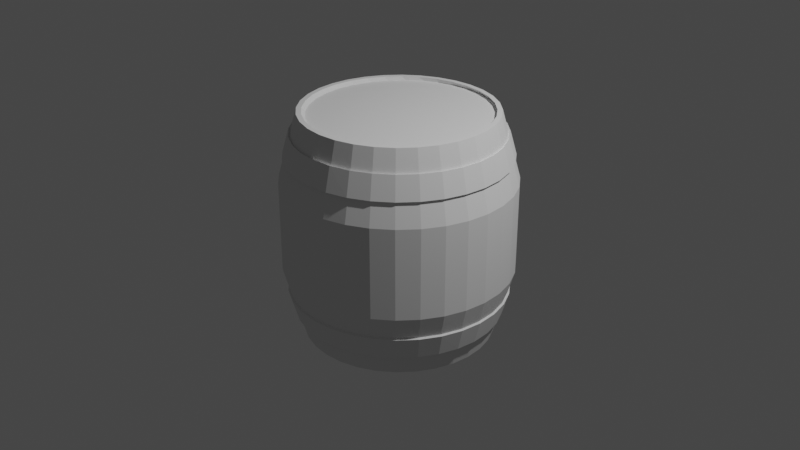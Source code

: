 # Source: Barrel.blend  (saved by Blender 3.0.42; exported with 4.5.12 LTS)
import bpy
from mathutils import Matrix  # noqa: F401  (used for matrix-valued properties, if any)

bpy.ops.wm.read_factory_settings(use_empty=True)
scene = bpy.context.scene
scene.name = 'Scene'

# ---- collections
col_collection = bpy.data.collections.new('Collection'); scene.collection.children.link(col_collection)

# ---- world
world_world = bpy.data.worlds.new('World'); scene.world = world_world
world_world.use_nodes = True; world_world.node_tree.nodes.clear()
_N = world_world.node_tree.nodes; _L = world_world.node_tree.links
n0 = _N.new('ShaderNodeOutputWorld'); n0.name = 'World Output'; n0.location = (300, 300)
n1 = _N.new('ShaderNodeBackground'); n1.name = 'Background'; n1.location = (10, 300)
n1.inputs[0].default_value = (0.05088, 0.05088, 0.05088, 1.0)
_L.new(n1.outputs[0], n0.inputs[0])
n0.is_active_output = True
world_world.color = (0.05088, 0.05088, 0.05088)
world_world.use_sun_shadow = False
world_world.sun_shadow_jitter_overblur = 0.0

# ---- cameras
cam_camera = bpy.data.cameras.new('Camera')
cam_camera.clip_end = 100.0
cam_camera.ortho_scale = 7.314

# ---- lights
light_light = bpy.data.lights.new('Light', 'POINT')
light_light.transmission_factor = 0.0
light_light.energy = 1000.0
light_light.shadow_soft_size = 0.1
light_light.shadow_maximum_resolution = 0.006
light_light.use_absolute_resolution = True

# ---- meshes
me_cylinder = bpy.data.meshes.new('Cylinder')
me_cylinder.from_pydata([(-6.599e-09, 0.9481, -1.187), (-6.599e-09, 0.9481, 1.187), (0.185, 0.9299, -1.187), (0.185, 0.9299, 1.187), (0.3628, 0.876, -1.187), (0.3628, 0.876, 1.187), (0.5268, 0.7884, -1.187), (0.5268, 0.7884, 1.187), (0.6704, 0.6704, -1.187), (0.6704, 0.6704, 1.187), (0.7884, 0.5268, -1.187), (0.7884, 0.5268, 1.187), (0.876, 0.3628, -1.187), (0.876, 0.3628, 1.187), (0.9299, 0.185, -1.187), (0.9299, 0.185, 1.187), (0.9481, -4.216e-08, -1.187), (0.9481, -4.216e-08, 1.187), (0.9299, -0.185, -1.187), (0.9299, -0.185, 1.187), (0.876, -0.3628, -1.187), (0.876, -0.3628, 1.187), (0.7884, -0.5268, -1.187), (0.7884, -0.5268, 1.187), (0.6704, -0.6704, -1.187), (0.6704, -0.6704, 1.187), (0.5268, -0.7884, -1.187), (0.5268, -0.7884, 1.187), (0.3628, -0.876, -1.187), (0.3628, -0.876, 1.187), (0.185, -0.9299, -1.187), (0.185, -0.9299, 1.187), (-8.432e-08, -0.9481, -1.187), (-8.432e-08, -0.9481, 1.187), (-0.185, -0.9299, -1.187), (-0.185, -0.9299, 1.187), (-0.3628, -0.876, -1.187), (-0.3628, -0.876, 1.187), (-0.5268, -0.7884, -1.187), (-0.5268, -0.7884, 1.187), (-0.6704, -0.6704, -1.187), (-0.6704, -0.6704, 1.187), (-0.7884, -0.5268, -1.187), (-0.7884, -0.5268, 1.187), (-0.876, -0.3628, -1.187), (-0.876, -0.3628, 1.187), (-0.9299, -0.185, -1.187), (-0.9299, -0.185, 1.187), (-0.9481, 1.192e-08, -1.187), (-0.9481, 1.192e-08, 1.187), (-0.9299, 0.185, -1.187), (-0.9299, 0.185, 1.187), (-0.876, 0.3628, -1.187), (-0.876, 0.3628, 1.187), (-0.7884, 0.5268, -1.187), (-0.7884, 0.5268, 1.187), (-0.6704, 0.6704, -1.187), (-0.6704, 0.6704, 1.187), (-0.5268, 0.7884, -1.187), (-0.5268, 0.7884, 1.187), (-0.3628, 0.876, -1.187), (-0.3628, 0.876, 1.187), (-0.185, 0.9299, -1.187), (-0.185, 0.9299, 1.187), (-1.369e-08, 1.2, -0.4749), (-1.369e-08, 1.2, 0.4749), (0.2341, 1.177, 0.4749), (0.2341, 1.177, -0.4749), (0.4592, 1.109, 0.4749), (0.4592, 1.109, -0.4749), (0.6667, 0.9978, 0.4749), (0.6667, 0.9978, -0.4749), (0.8485, 0.8485, 0.4749), (0.8485, 0.8485, -0.4749), (0.9978, 0.6667, 0.4749), (0.9978, 0.6667, -0.4749), (1.109, 0.4592, 0.4749), (1.109, 0.4592, -0.4749), (1.177, 0.2341, 0.4749), (1.177, 0.2341, -0.4749), (1.2, -4.91e-08, 0.4749), (1.2, -4.91e-08, -0.4749), (1.177, -0.2341, 0.4749), (1.177, -0.2341, -0.4749), (1.109, -0.4592, 0.4749), (1.109, -0.4592, -0.4749), (0.9978, -0.6667, 0.4749), (0.9978, -0.6667, -0.4749), (0.8485, -0.8485, 0.4749), (0.8485, -0.8485, -0.4749), (0.6667, -0.9978, 0.4749), (0.6667, -0.9978, -0.4749), (0.4592, -1.109, 0.4749), (0.4592, -1.109, -0.4749), (0.2341, -1.177, 0.4749), (0.2341, -1.177, -0.4749), (-1.186e-07, -1.2, 0.4749), (-1.186e-07, -1.2, -0.4749), (-0.2341, -1.177, 0.4749), (-0.2341, -1.177, -0.4749), (-0.4592, -1.109, 0.4749), (-0.4592, -1.109, -0.4749), (-0.6667, -0.9978, 0.4749), (-0.6667, -0.9978, -0.4749), (-0.8485, -0.8485, 0.4749), (-0.8485, -0.8485, -0.4749), (-0.9978, -0.6667, 0.4749), (-0.9978, -0.6667, -0.4749), (-1.109, -0.4592, 0.4749), (-1.109, -0.4592, -0.4749), (-1.177, -0.2341, 0.4749), (-1.177, -0.2341, -0.4749), (-1.2, 1.766e-08, 0.4749), (-1.2, 1.766e-08, -0.4749), (-1.177, 0.2341, 0.4749), (-1.177, 0.2341, -0.4749), (-1.109, 0.4592, 0.4749), (-1.109, 0.4592, -0.4749), (-0.9978, 0.6667, 0.4749), (-0.9978, 0.6667, -0.4749), (-0.8485, 0.8485, 0.4749), (-0.8485, 0.8485, -0.4749), (-0.6667, 0.9978, 0.4749), (-0.6667, 0.9978, -0.4749), (-0.4592, 1.109, 0.4749), (-0.4592, 1.109, -0.4749), (-0.2341, 1.177, 0.4749), (-0.2341, 1.177, -0.4749), (-9.127e-09, 1.133, 0.7124), (-4.563e-09, 1.067, 0.9499), (0.2081, 1.046, 0.9499), (0.2211, 1.112, 0.7124), (0.4082, 0.9855, 0.9499), (0.4337, 1.047, 0.7124), (0.5926, 0.8869, 0.9499), (0.6296, 0.9423, 0.7124), (0.7542, 0.7542, 0.9499), (0.8014, 0.8014, 0.7124), (0.8869, 0.5926, 0.9499), (0.9423, 0.6296, 0.7124), (0.9855, 0.4082, 0.9499), (1.047, 0.4337, 0.7124), (1.046, 0.2081, 0.9499), (1.112, 0.2211, 0.7124), (1.067, -4.551e-08, 0.9499), (1.133, -4.73e-08, 0.7124), (1.046, -0.2081, 0.9499), (1.112, -0.2211, 0.7124), (0.9855, -0.4082, 0.9499), (1.047, -0.4337, 0.7124), (0.8869, -0.5926, 0.9499), (0.9423, -0.6296, 0.7124), (0.7542, -0.7542, 0.9499), (0.8014, -0.8014, 0.7124), (0.5926, -0.8869, 0.9499), (0.6296, -0.9423, 0.7124), (0.4082, -0.9855, 0.9499), (0.4337, -1.047, 0.7124), (0.2081, -1.046, 0.9499), (0.2211, -1.112, 0.7124), (-9.781e-08, -1.067, 0.9499), (-1.082e-07, -1.133, 0.7124), (-0.2081, -1.046, 0.9499), (-0.2211, -1.112, 0.7124), (-0.4082, -0.9855, 0.9499), (-0.4337, -1.047, 0.7124), (-0.5926, -0.8869, 0.9499), (-0.6296, -0.9423, 0.7124), (-0.7542, -0.7542, 0.9499), (-0.8014, -0.8014, 0.7124), (-0.8869, -0.5926, 0.9499), (-0.9423, -0.6296, 0.7124), (-0.9855, -0.4082, 0.9499), (-1.047, -0.4337, 0.7124), (-1.046, -0.2081, 0.9499), (-1.112, -0.2211, 0.7124), (-1.067, 1.384e-08, 0.9499), (-1.133, 1.575e-08, 0.7124), (-1.046, 0.2081, 0.9499), (-1.112, 0.2211, 0.7124), (-0.9855, 0.4082, 0.9499), (-1.047, 0.4337, 0.7124), (-0.8869, 0.5926, 0.9499), (-0.9423, 0.6296, 0.7124), (-0.7542, 0.7542, 0.9499), (-0.8014, 0.8014, 0.7124), (-0.5926, 0.8869, 0.9499), (-0.6296, 0.9423, 0.7124), (-0.4082, 0.9855, 0.9499), (-0.4337, 1.047, 0.7124), (-0.2081, 1.046, 0.9499), (-0.2211, 1.112, 0.7124), (0.2211, 1.112, -0.7124), (0.2081, 1.046, -0.9499), (0.4337, 1.047, -0.7124), (0.4082, 0.9855, -0.9499), (0.6296, 0.9423, -0.7124), (0.5926, 0.8869, -0.9499), (0.8014, 0.8014, -0.7124), (0.7542, 0.7542, -0.9499), (0.9423, 0.6296, -0.7124), (0.8869, 0.5926, -0.9499), (1.047, 0.4337, -0.7124), (0.9855, 0.4082, -0.9499), (1.112, 0.2211, -0.7124), (1.046, 0.2081, -0.9499), (1.133, -4.73e-08, -0.7124), (1.067, -4.551e-08, -0.9499), (1.112, -0.2211, -0.7124), (1.046, -0.2081, -0.9499), (1.047, -0.4337, -0.7124), (0.9855, -0.4082, -0.9499), (0.9423, -0.6296, -0.7124), (0.8869, -0.5926, -0.9499), (0.8014, -0.8014, -0.7124), (0.7542, -0.7542, -0.9499), (0.6296, -0.9423, -0.7124), (0.5926, -0.8869, -0.9499), (0.4337, -1.047, -0.7124), (0.4082, -0.9855, -0.9499), (0.2211, -1.112, -0.7124), (0.2081, -1.046, -0.9499), (-1.082e-07, -1.133, -0.7124), (-9.781e-08, -1.067, -0.9499), (-0.2211, -1.112, -0.7124), (-0.2081, -1.046, -0.9499), (-0.4337, -1.047, -0.7124), (-0.4082, -0.9855, -0.9499), (-0.6296, -0.9423, -0.7124), (-0.5926, -0.8869, -0.9499), (-0.8014, -0.8014, -0.7124), (-0.7542, -0.7542, -0.9499), (-0.9423, -0.6296, -0.7124), (-0.8869, -0.5926, -0.9499), (-1.047, -0.4337, -0.7124), (-0.9855, -0.4082, -0.9499), (-1.112, -0.2211, -0.7124), (-1.046, -0.2081, -0.9499), (-1.133, 1.575e-08, -0.7124), (-1.067, 1.384e-08, -0.9499), (-1.112, 0.2211, -0.7124), (-1.046, 0.2081, -0.9499), (-1.047, 0.4337, -0.7124), (-0.9855, 0.4082, -0.9499), (-0.9423, 0.6296, -0.7124), (-0.8869, 0.5926, -0.9499), (-0.8014, 0.8014, -0.7124), (-0.7542, 0.7542, -0.9499), (-0.6296, 0.9423, -0.7124), (-0.5926, 0.8869, -0.9499), (-0.4337, 1.047, -0.7124), (-0.4082, 0.9855, -0.9499), (-0.2211, 1.112, -0.7124), (-0.2081, 1.046, -0.9499), (-4.563e-09, 1.067, -0.9499), (-9.127e-09, 1.133, -0.7124), (-9.807e-09, 1.152, 0.7244), (-5.166e-09, 1.085, 0.9659), (0.2116, 1.064, 0.9659), (0.2248, 1.13, 0.7244), (0.4151, 1.002, 0.9659), (0.441, 1.065, 0.7244), (0.6026, 0.9018, 0.9659), (0.6403, 0.9582, 0.7244), (0.767, 0.767, 0.9659), (0.8149, 0.8149, 0.7244), (0.9018, 0.6026, 0.9659), (0.9582, 0.6403, 0.7244), (1.002, 0.4151, 0.9659), (1.065, 0.441, 0.7244), (1.064, 0.2116, 0.9659), (1.13, 0.2248, 0.7244), (1.085, -4.638e-08, 0.9659), (1.152, -4.821e-08, 0.7244), (1.064, -0.2116, 0.9659), (1.13, -0.2248, 0.7244), (1.002, -0.4151, 0.9659), (1.065, -0.441, 0.7244), (0.9018, -0.6026, 0.9659), (0.9582, -0.6403, 0.7244), (0.767, -0.767, 0.9659), (0.8149, -0.8149, 0.7244), (0.6026, -0.9018, 0.9659), (0.6403, -0.9582, 0.7244), (0.4151, -1.002, 0.9659), (0.441, -1.065, 0.7244), (0.2116, -1.064, 0.9659), (0.2248, -1.13, 0.7244), (-9.999e-08, -1.085, 0.9659), (-1.106e-07, -1.152, 0.7244), (-0.2116, -1.064, 0.9659), (-0.2248, -1.13, 0.7244), (-0.4151, -1.002, 0.9659), (-0.441, -1.065, 0.7244), (-0.6026, -0.9018, 0.9659), (-0.6403, -0.9582, 0.7244), (-0.767, -0.767, 0.9659), (-0.8149, -0.8149, 0.7244), (-0.9018, -0.6026, 0.9659), (-0.9582, -0.6403, 0.7244), (-1.002, -0.4151, 0.9659), (-1.065, -0.441, 0.7244), (-1.064, -0.2116, 0.9659), (-1.13, -0.2248, 0.7244), (-1.085, 1.396e-08, 0.9659), (-1.152, 1.591e-08, 0.7244), (-1.064, 0.2116, 0.9659), (-1.13, 0.2248, 0.7244), (-1.002, 0.4151, 0.9659), (-1.065, 0.441, 0.7244), (-0.9018, 0.6026, 0.9659), (-0.9582, 0.6403, 0.7244), (-0.767, 0.767, 0.9659), (-0.8149, 0.8149, 0.7244), (-0.6026, 0.9018, 0.9659), (-0.6403, 0.9582, 0.7244), (-0.4151, 1.002, 0.9659), (-0.441, 1.065, 0.7244), (-0.2116, 1.064, 0.9659), (-0.2248, 1.13, 0.7244), (0.2248, 1.13, -0.7244), (0.2116, 1.064, -0.9659), (0.441, 1.065, -0.7244), (0.4151, 1.002, -0.9659), (0.6403, 0.9582, -0.7244), (0.6026, 0.9018, -0.9659), (0.8149, 0.8149, -0.7244), (0.767, 0.767, -0.9659), (0.9582, 0.6403, -0.7244), (0.9018, 0.6026, -0.9659), (1.065, 0.441, -0.7244), (1.002, 0.4151, -0.9659), (1.13, 0.2248, -0.7244), (1.064, 0.2116, -0.9659), (1.152, -4.821e-08, -0.7244), (1.085, -4.638e-08, -0.9659), (1.13, -0.2248, -0.7244), (1.064, -0.2116, -0.9659), (1.065, -0.441, -0.7244), (1.002, -0.4151, -0.9659), (0.9582, -0.6403, -0.7244), (0.9018, -0.6026, -0.9659), (0.8149, -0.8149, -0.7244), (0.767, -0.767, -0.9659), (0.6403, -0.9582, -0.7244), (0.6026, -0.9018, -0.9659), (0.441, -1.065, -0.7244), (0.4151, -1.002, -0.9659), (0.2248, -1.13, -0.7244), (0.2116, -1.064, -0.9659), (-1.106e-07, -1.152, -0.7244), (-9.999e-08, -1.085, -0.9659), (-0.2248, -1.13, -0.7244), (-0.2116, -1.064, -0.9659), (-0.441, -1.065, -0.7244), (-0.4151, -1.002, -0.9659), (-0.6403, -0.9582, -0.7244), (-0.6026, -0.9018, -0.9659), (-0.8149, -0.8149, -0.7244), (-0.767, -0.767, -0.9659), (-0.9582, -0.6403, -0.7244), (-0.9018, -0.6026, -0.9659), (-1.065, -0.441, -0.7244), (-1.002, -0.4151, -0.9659), (-1.13, -0.2248, -0.7244), (-1.064, -0.2116, -0.9659), (-1.152, 1.591e-08, -0.7244), (-1.085, 1.396e-08, -0.9659), (-1.13, 0.2248, -0.7244), (-1.064, 0.2116, -0.9659), (-1.065, 0.441, -0.7244), (-1.002, 0.4151, -0.9659), (-0.9582, 0.6403, -0.7244), (-0.9018, 0.6026, -0.9659), (-0.8149, 0.8149, -0.7244), (-0.767, 0.767, -0.9659), (-0.6403, 0.9582, -0.7244), (-0.6026, 0.9018, -0.9659), (-0.441, 1.065, -0.7244), (-0.4151, 1.002, -0.9659), (-0.2248, 1.13, -0.7244), (-0.2116, 1.064, -0.9659), (-5.166e-09, 1.085, -0.9659), (-9.807e-09, 1.152, -0.7244), (0.0, 1.0, -1.187), (0.1951, 0.9808, -1.187), (0.1951, 0.9808, 1.187), (0.0, 1.0, 1.187), (0.3827, 0.9239, -1.187), (0.3827, 0.9239, 1.187), (0.5556, 0.8315, -1.187), (0.5556, 0.8315, 1.187), (0.7071, 0.7071, -1.187), (0.7071, 0.7071, 1.187), (0.8315, 0.5556, -1.187), (0.8315, 0.5556, 1.187), (0.9239, 0.3827, -1.187), (0.9239, 0.3827, 1.187), (0.9808, 0.1951, -1.187), (0.9808, 0.1951, 1.187), (1.0, -4.371e-08, -1.187), (1.0, -4.371e-08, 1.187), (0.9808, -0.1951, -1.187), (0.9808, -0.1951, 1.187), (0.9239, -0.3827, -1.187), (0.9239, -0.3827, 1.187), (0.8315, -0.5556, -1.187), (0.8315, -0.5556, 1.187), (0.7071, -0.7071, -1.187), (0.7071, -0.7071, 1.187), (0.5556, -0.8315, -1.187), (0.5556, -0.8315, 1.187), (0.3827, -0.9239, -1.187), (0.3827, -0.9239, 1.187), (0.1951, -0.9808, -1.187), (0.1951, -0.9808, 1.187), (-8.742e-08, -1.0, -1.187), (-8.742e-08, -1.0, 1.187), (-0.1951, -0.9808, -1.187), (-0.1951, -0.9808, 1.187), (-0.3827, -0.9239, -1.187), (-0.3827, -0.9239, 1.187), (-0.5556, -0.8315, -1.187), (-0.5556, -0.8315, 1.187), (-0.7071, -0.7071, -1.187), (-0.7071, -0.7071, 1.187), (-0.8315, -0.5556, -1.187), (-0.8315, -0.5556, 1.187), (-0.9239, -0.3827, -1.187), (-0.9239, -0.3827, 1.187), (-0.9808, -0.1951, -1.187), (-0.9808, -0.1951, 1.187), (-1.0, 1.192e-08, -1.187), (-1.0, 1.192e-08, 1.187), (-0.9808, 0.1951, -1.187), (-0.9808, 0.1951, 1.187), (-0.9239, 0.3827, -1.187), (-0.9239, 0.3827, 1.187), (-0.8315, 0.5556, -1.187), (-0.8315, 0.5556, 1.187), (-0.7071, 0.7071, -1.187), (-0.7071, 0.7071, 1.187), (-0.5556, 0.8315, -1.187), (-0.5556, 0.8315, 1.187), (-0.3827, 0.9239, -1.187), (-0.3827, 0.9239, 1.187), (-0.1951, 0.9808, -1.187), (-0.1951, 0.9808, 1.187), (0.2138, 0.9541, 1.147), (0.02883, 0.9723, 1.147), (0.3917, 0.9001, 1.147), (0.5556, 0.8125, 1.147), (0.6993, 0.6946, 1.147), (0.8172, 0.5509, 1.147), (0.9048, 0.387, 1.147), (0.9588, 0.2091, 1.147), (0.977, 0.02413, 1.147), (0.9588, -0.1608, 1.147), (0.9048, -0.3387, 1.147), (0.8172, -0.5026, 1.147), (0.6993, -0.6463, 1.147), (0.5556, -0.7642, 1.147), (0.3917, -0.8519, 1.147), (0.2138, -0.9058, 1.147), (0.02883, -0.924, 1.147), (-0.1561, -0.9058, 1.147), (-0.334, -0.8519, 1.147), (-0.4979, -0.7642, 1.147), (-0.6416, -0.6463, 1.147), (-0.7595, -0.5026, 1.147), (-0.8471, -0.3387, 1.147), (-0.9011, -0.1608, 1.147), (-0.9193, 0.02413, 1.147), (-0.9011, 0.2091, 1.147), (-0.8471, 0.387, 1.147), (-0.7595, 0.5509, 1.147), (-0.6416, 0.6946, 1.147), (-0.4979, 0.8125, 1.147), (-0.334, 0.9001, 1.147), (-0.1561, 0.9541, 1.147), (-4.423e-09, 0.9481, -1.155), (0.185, 0.9299, -1.155), (0.3628, 0.876, -1.155), (0.5268, 0.7884, -1.155), (0.6704, 0.6704, -1.155), (0.7884, 0.5268, -1.155), (0.876, 0.3628, -1.155), (0.9299, 0.185, -1.155), (0.9481, -4.216e-08, -1.155), (0.9299, -0.185, -1.155), (0.876, -0.3628, -1.155), (0.7884, -0.5268, -1.155), (0.6704, -0.6704, -1.155), (0.5268, -0.7884, -1.155), (0.3628, -0.876, -1.155), (0.185, -0.9299, -1.155), (-8.214e-08, -0.9481, -1.155), (-0.185, -0.9299, -1.155), (-0.3628, -0.876, -1.155), (-0.5268, -0.7884, -1.155), (-0.6704, -0.6704, -1.155), (-0.7884, -0.5268, -1.155), (-0.876, -0.3628, -1.155), (-0.9299, -0.185, -1.155), (-0.9481, 1.192e-08, -1.155), (-0.9299, 0.185, -1.155), (-0.876, 0.3628, -1.155), (-0.7884, 0.5268, -1.155), (-0.6704, 0.6704, -1.155), (-0.5268, 0.7884, -1.155), (-0.3628, 0.876, -1.155), (-0.185, 0.9299, -1.155)], [], [(129, 387, 386, 130), (130, 386, 389, 132), (132, 389, 391, 134), (134, 391, 393, 136), (136, 393, 395, 138), (138, 395, 397, 140), (140, 397, 399, 142), (142, 399, 401, 144), (144, 401, 403, 146), (146, 403, 405, 148), (148, 405, 407, 150), (150, 407, 409, 152), (152, 409, 411, 154), (154, 411, 413, 156), (156, 413, 415, 158), (158, 415, 417, 160), (160, 417, 419, 162), (162, 419, 421, 164), (164, 421, 423, 166), (166, 423, 425, 168), (168, 425, 427, 170), (170, 427, 429, 172), (172, 429, 431, 174), (174, 431, 433, 176), (176, 433, 435, 178), (178, 435, 437, 180), (180, 437, 439, 182), (182, 439, 441, 184), (184, 441, 443, 186), (186, 443, 445, 188), (35, 33, 464, 465), (188, 445, 447, 190), (190, 447, 387, 129), (46, 48, 504, 503), (252, 127, 64, 255), (127, 126, 65, 64), (250, 125, 127, 252), (125, 124, 126, 127), (248, 123, 125, 250), (123, 122, 124, 125), (246, 121, 123, 248), (121, 120, 122, 123), (244, 119, 121, 246), (119, 118, 120, 121), (242, 117, 119, 244), (117, 116, 118, 119), (240, 115, 117, 242), (115, 114, 116, 117), (238, 113, 115, 240), (113, 112, 114, 115), (236, 111, 113, 238), (111, 110, 112, 113), (234, 109, 111, 236), (109, 108, 110, 111), (232, 107, 109, 234), (107, 106, 108, 109), (230, 105, 107, 232), (105, 104, 106, 107), (228, 103, 105, 230), (103, 102, 104, 105), (226, 101, 103, 228), (101, 100, 102, 103), (224, 99, 101, 226), (99, 98, 100, 101), (222, 97, 99, 224), (97, 96, 98, 99), (220, 95, 97, 222), (95, 94, 96, 97), (218, 93, 95, 220), (93, 92, 94, 95), (216, 91, 93, 218), (91, 90, 92, 93), (214, 89, 91, 216), (89, 88, 90, 91), (212, 87, 89, 214), (87, 86, 88, 89), (210, 85, 87, 212), (85, 84, 86, 87), (208, 83, 85, 210), (83, 82, 84, 85), (206, 81, 83, 208), (81, 80, 82, 83), (204, 79, 81, 206), (79, 78, 80, 81), (202, 77, 79, 204), (77, 76, 78, 79), (200, 75, 77, 202), (75, 74, 76, 77), (198, 73, 75, 200), (73, 72, 74, 75), (196, 71, 73, 198), (71, 70, 72, 73), (194, 69, 71, 196), (69, 68, 70, 71), (192, 67, 69, 194), (67, 66, 68, 69), (255, 64, 67, 192), (64, 65, 66, 67), (126, 191, 128, 65), (226, 228, 356, 354), (124, 189, 191, 126), (131, 128, 256, 259), (122, 187, 189, 124), (183, 181, 309, 311), (120, 185, 187, 122), (229, 227, 355, 357), (118, 183, 185, 120), (130, 132, 260, 258), (116, 181, 183, 118), (182, 184, 312, 310), (114, 179, 181, 116), (224, 226, 354, 352), (112, 177, 179, 114), (133, 131, 259, 261), (110, 175, 177, 112), (185, 183, 311, 313), (108, 173, 175, 110), (227, 225, 353, 355), (106, 171, 173, 108), (132, 134, 262, 260), (104, 169, 171, 106), (184, 186, 314, 312), (102, 167, 169, 104), (222, 224, 352, 350), (100, 165, 167, 102), (135, 133, 261, 263), (98, 163, 165, 100), (187, 185, 313, 315), (96, 161, 163, 98), (225, 223, 351, 353), (94, 159, 161, 96), (134, 136, 264, 262), (92, 157, 159, 94), (186, 188, 316, 314), (90, 155, 157, 92), (220, 222, 350, 348), (88, 153, 155, 90), (137, 135, 263, 265), (86, 151, 153, 88), (189, 187, 315, 317), (84, 149, 151, 86), (223, 221, 349, 351), (82, 147, 149, 84), (136, 138, 266, 264), (80, 145, 147, 82), (188, 190, 318, 316), (78, 143, 145, 80), (218, 220, 348, 346), (76, 141, 143, 78), (139, 137, 265, 267), (74, 139, 141, 76), (191, 189, 317, 319), (72, 137, 139, 74), (221, 219, 347, 349), (70, 135, 137, 72), (138, 140, 268, 266), (68, 133, 135, 70), (190, 129, 257, 318), (66, 131, 133, 68), (216, 218, 346, 344), (65, 128, 131, 66), (141, 139, 267, 269), (384, 254, 193, 385), (128, 191, 319, 256), (385, 193, 195, 388), (219, 217, 345, 347), (388, 195, 197, 390), (140, 142, 270, 268), (390, 197, 199, 392), (214, 216, 344, 342), (392, 199, 201, 394), (143, 141, 269, 271), (394, 201, 203, 396), (217, 215, 343, 345), (396, 203, 205, 398), (142, 144, 272, 270), (398, 205, 207, 400), (212, 214, 342, 340), (400, 207, 209, 402), (145, 143, 271, 273), (402, 209, 211, 404), (215, 213, 341, 343), (404, 211, 213, 406), (144, 146, 274, 272), (406, 213, 215, 408), (210, 212, 340, 338), (408, 215, 217, 410), (147, 145, 273, 275), (410, 217, 219, 412), (213, 211, 339, 341), (412, 219, 221, 414), (146, 148, 276, 274), (414, 221, 223, 416), (208, 210, 338, 336), (416, 223, 225, 418), (149, 147, 275, 277), (418, 225, 227, 420), (211, 209, 337, 339), (420, 227, 229, 422), (148, 150, 278, 276), (422, 229, 231, 424), (206, 208, 336, 334), (424, 231, 233, 426), (151, 149, 277, 279), (426, 233, 235, 428), (209, 207, 335, 337), (428, 235, 237, 430), (150, 152, 280, 278), (430, 237, 239, 432), (204, 206, 334, 332), (432, 239, 241, 434), (153, 151, 279, 281), (434, 241, 243, 436), (207, 205, 333, 335), (436, 243, 245, 438), (152, 154, 282, 280), (438, 245, 247, 440), (202, 204, 332, 330), (440, 247, 249, 442), (155, 153, 281, 283), (442, 249, 251, 444), (205, 203, 331, 333), (444, 251, 253, 446), (154, 156, 284, 282), (446, 253, 254, 384), (252, 255, 383, 380), (319, 318, 257, 256), (317, 316, 318, 319), (315, 314, 316, 317), (313, 312, 314, 315), (311, 310, 312, 313), (309, 308, 310, 311), (307, 306, 308, 309), (305, 304, 306, 307), (303, 302, 304, 305), (301, 300, 302, 303), (299, 298, 300, 301), (297, 296, 298, 299), (295, 294, 296, 297), (293, 292, 294, 295), (291, 290, 292, 293), (289, 288, 290, 291), (287, 286, 288, 289), (285, 284, 286, 287), (283, 282, 284, 285), (281, 280, 282, 283), (279, 278, 280, 281), (277, 276, 278, 279), (275, 274, 276, 277), (273, 272, 274, 275), (271, 270, 272, 273), (269, 268, 270, 271), (267, 266, 268, 269), (265, 264, 266, 267), (263, 262, 264, 265), (261, 260, 262, 263), (259, 258, 260, 261), (256, 257, 258, 259), (382, 383, 320, 321), (321, 320, 322, 323), (323, 322, 324, 325), (325, 324, 326, 327), (327, 326, 328, 329), (329, 328, 330, 331), (331, 330, 332, 333), (333, 332, 334, 335), (335, 334, 336, 337), (337, 336, 338, 339), (339, 338, 340, 341), (341, 340, 342, 343), (343, 342, 344, 345), (345, 344, 346, 347), (347, 346, 348, 349), (349, 348, 350, 351), (351, 350, 352, 353), (353, 352, 354, 355), (355, 354, 356, 357), (357, 356, 358, 359), (359, 358, 360, 361), (361, 360, 362, 363), (363, 362, 364, 365), (365, 364, 366, 367), (367, 366, 368, 369), (369, 368, 370, 371), (371, 370, 372, 373), (373, 372, 374, 375), (375, 374, 376, 377), (377, 376, 378, 379), (379, 378, 380, 381), (381, 380, 383, 382), (180, 182, 310, 308), (129, 130, 258, 257), (231, 229, 357, 359), (181, 179, 307, 309), (228, 230, 358, 356), (178, 180, 308, 306), (233, 231, 359, 361), (179, 177, 305, 307), (230, 232, 360, 358), (176, 178, 306, 304), (235, 233, 361, 363), (177, 175, 303, 305), (232, 234, 362, 360), (174, 176, 304, 302), (237, 235, 363, 365), (175, 173, 301, 303), (234, 236, 364, 362), (172, 174, 302, 300), (239, 237, 365, 367), (173, 171, 299, 301), (236, 238, 366, 364), (170, 172, 300, 298), (241, 239, 367, 369), (171, 169, 297, 299), (238, 240, 368, 366), (168, 170, 298, 296), (243, 241, 369, 371), (169, 167, 295, 297), (240, 242, 370, 368), (166, 168, 296, 294), (193, 254, 382, 321), (245, 243, 371, 373), (167, 165, 293, 295), (255, 192, 320, 383), (242, 244, 372, 370), (164, 166, 294, 292), (195, 193, 321, 323), (247, 245, 373, 375), (165, 163, 291, 293), (192, 194, 322, 320), (244, 246, 374, 372), (162, 164, 292, 290), (197, 195, 323, 325), (249, 247, 375, 377), (163, 161, 289, 291), (194, 196, 324, 322), (246, 248, 376, 374), (160, 162, 290, 288), (199, 197, 325, 327), (251, 249, 377, 379), (161, 159, 287, 289), (196, 198, 326, 324), (248, 250, 378, 376), (158, 160, 288, 286), (201, 199, 327, 329), (253, 251, 379, 381), (159, 157, 285, 287), (198, 200, 328, 326), (250, 252, 380, 378), (156, 158, 286, 284), (203, 201, 329, 331), (254, 253, 381, 382), (157, 155, 283, 285), (200, 202, 330, 328), (2, 0, 384, 385), (1, 3, 386, 387), (4, 2, 385, 388), (3, 5, 389, 386), (6, 4, 388, 390), (5, 7, 391, 389), (8, 6, 390, 392), (7, 9, 393, 391), (10, 8, 392, 394), (9, 11, 395, 393), (12, 10, 394, 396), (11, 13, 397, 395), (14, 12, 396, 398), (13, 15, 399, 397), (16, 14, 398, 400), (15, 17, 401, 399), (18, 16, 400, 402), (17, 19, 403, 401), (20, 18, 402, 404), (19, 21, 405, 403), (22, 20, 404, 406), (21, 23, 407, 405), (24, 22, 406, 408), (23, 25, 409, 407), (26, 24, 408, 410), (25, 27, 411, 409), (28, 26, 410, 412), (27, 29, 413, 411), (30, 28, 412, 414), (29, 31, 415, 413), (32, 30, 414, 416), (31, 33, 417, 415), (34, 32, 416, 418), (33, 35, 419, 417), (36, 34, 418, 420), (35, 37, 421, 419), (38, 36, 420, 422), (37, 39, 423, 421), (40, 38, 422, 424), (39, 41, 425, 423), (42, 40, 424, 426), (41, 43, 427, 425), (44, 42, 426, 428), (43, 45, 429, 427), (46, 44, 428, 430), (45, 47, 431, 429), (48, 46, 430, 432), (47, 49, 433, 431), (50, 48, 432, 434), (49, 51, 435, 433), (52, 50, 434, 436), (51, 53, 437, 435), (54, 52, 436, 438), (53, 55, 439, 437), (56, 54, 438, 440), (55, 57, 441, 439), (58, 56, 440, 442), (57, 59, 443, 441), (60, 58, 442, 444), (59, 61, 445, 443), (62, 60, 444, 446), (61, 63, 447, 445), (0, 62, 446, 384), (63, 1, 387, 447), (448, 449, 479, 478, 477, 476, 475, 474, 473, 472, 471, 470, 469, 468, 467, 466, 465, 464, 463, 462, 461, 460, 459, 458, 457, 456, 455, 454, 453, 452, 451, 450), (49, 47, 471, 472), (9, 7, 451, 452), (63, 61, 478, 479), (23, 21, 458, 459), (37, 35, 465, 466), (51, 49, 472, 473), (11, 9, 452, 453), (1, 63, 479, 449), (25, 23, 459, 460), (39, 37, 466, 467), (53, 51, 473, 474), (13, 11, 453, 454), (27, 25, 460, 461), (41, 39, 467, 468), (55, 53, 474, 475), (15, 13, 454, 455), (29, 27, 461, 462), (43, 41, 468, 469), (3, 1, 449, 448), (57, 55, 475, 476), (17, 15, 455, 456), (31, 29, 462, 463), (45, 43, 469, 470), (5, 3, 448, 450), (59, 57, 476, 477), (19, 17, 456, 457), (33, 31, 463, 464), (47, 45, 470, 471), (7, 5, 450, 451), (61, 59, 477, 478), (21, 19, 457, 458), (480, 481, 482, 483, 484, 485, 486, 487, 488, 489, 490, 491, 492, 493, 494, 495, 496, 497, 498, 499, 500, 501, 502, 503, 504, 505, 506, 507, 508, 509, 510, 511), (6, 8, 484, 483), (60, 62, 511, 510), (20, 22, 491, 490), (34, 36, 498, 497), (48, 50, 505, 504), (8, 10, 485, 484), (62, 0, 480, 511), (22, 24, 492, 491), (36, 38, 499, 498), (50, 52, 506, 505), (10, 12, 486, 485), (24, 26, 493, 492), (38, 40, 500, 499), (52, 54, 507, 506), (12, 14, 487, 486), (26, 28, 494, 493), (40, 42, 501, 500), (0, 2, 481, 480), (54, 56, 508, 507), (14, 16, 488, 487), (28, 30, 495, 494), (42, 44, 502, 501), (2, 4, 482, 481), (56, 58, 509, 508), (16, 18, 489, 488), (30, 32, 496, 495), (44, 46, 503, 502), (4, 6, 483, 482), (58, 60, 510, 509), (18, 20, 490, 489), (32, 34, 497, 496)])
_uv = me_cylinder.uv_layers.new(name='UVMap')
_uv.uv.foreach_set('vector', [1.0, 0.9444, 1.0, 1.0, 0.9688, 1.0, 0.9688, 0.9444, 0.9688, 0.9444, 0.9688, 1.0, 0.9375, 1.0, 0.9375, 0.9444, 0.9375, 0.9444, 0.9375, 1.0, 0.9062, 1.0, 0.9062, 0.9444, 0.9062, 0.9444, 0.9062, 1.0, 0.875, 1.0, 0.875, 0.9444, 0.875, 0.9444, 0.875, 1.0, 0.8438, 1.0, 0.8437, 0.9444, 0.8437, 0.9444, 0.8438, 1.0, 0.8125, 1.0, 0.8125, 0.9444, 0.8125, 0.9444, 0.8125, 1.0, 0.7812, 1.0, 0.7812, 0.9444, 0.7812, 0.9444, 0.7812, 1.0, 0.75, 1.0, 0.75, 0.9444, 0.75, 0.9444, 0.75, 1.0, 0.7188, 1.0, 0.7188, 0.9444, 0.7188, 0.9444, 0.7188, 1.0, 0.6875, 1.0, 0.6875, 0.9444, 0.6875, 0.9444, 0.6875, 1.0, 0.6562, 1.0, 0.6562, 0.9444, 0.6562, 0.9444, 0.6562, 1.0, 0.625, 1.0, 0.625, 0.9444, 0.625, 0.9444, 0.625, 1.0, 0.5938, 1.0, 0.5938, 0.9444, 0.5938, 0.9444, 0.5938, 1.0, 0.5625, 1.0, 0.5625, 0.9444, 0.5625, 0.9444, 0.5625, 1.0, 0.5312, 1.0, 0.5312, 0.9444, 0.5312, 0.9444, 0.5312, 1.0, 0.5, 1.0, 0.5, 0.9444, 0.5, 0.9444, 0.5, 1.0, 0.4688, 1.0, 0.4687, 0.9444, 0.4687, 0.9444, 0.4688, 1.0, 0.4375, 1.0, 0.4375, 0.9444, 0.4375, 0.9444, 0.4375, 1.0, 0.4062, 1.0, 0.4062, 0.9444, 0.4062, 0.9444, 0.4062, 1.0, 0.375, 1.0, 0.375, 0.9444, 0.375, 0.9444, 0.375, 1.0, 0.3438, 1.0, 0.3438, 0.9444, 0.3438, 0.9444, 0.3438, 1.0, 0.3125, 1.0, 0.3125, 0.9444, 0.3125, 0.9444, 0.3125, 1.0, 0.2812, 1.0, 0.2812, 0.9444, 0.2812, 0.9444, 0.2812, 1.0, 0.25, 1.0, 0.25, 0.9444, 0.25, 0.9444, 0.25, 1.0, 0.2188, 1.0, 0.2188, 0.9444, 0.2188, 0.9444, 0.2188, 1.0, 0.1875, 1.0, 0.1875, 0.9444, 0.1875, 0.9444, 0.1875, 1.0, 0.1562, 1.0, 0.1562, 0.9444, 0.1562, 0.9444, 0.1562, 1.0, 0.125, 1.0, 0.125, 0.9444, 0.125, 0.9444, 0.125, 1.0, 0.09375, 1.0, 0.09375, 0.9444, 0.09375, 0.9444, 0.09375, 1.0, 0.0625, 1.0, 0.0625, 0.9444, 0.2056, 0.02682, 0.25, 0.02244, 0.25, 0.02244, 0.2056, 0.02682, 0.0625, 0.9444, 0.0625, 1.0, 0.03125, 1.0, 0.03125, 0.9444, 0.03125, 0.9444, 0.03125, 1.0, 0.0, 1.0, 0.0, 0.9444, 0.5268, 0.2056, 0.5224, 0.25, 0.5224, 0.25, 0.5268, 0.2056, 0.03125, 0.6111, 0.03125, 0.6667, 0.0, 0.6667, 0.0, 0.6111, 0.03125, 0.6667, 0.03125, 0.8333, 0.0, 0.8333, 0.0, 0.6667, 0.0625, 0.6111, 0.0625, 0.6667, 0.03125, 0.6667, 0.03125, 0.6111, 0.0625, 0.6667, 0.0625, 0.8333, 0.03125, 0.8333, 0.03125, 0.6667, 0.09375, 0.6111, 0.09375, 0.6667, 0.0625, 0.6667, 0.0625, 0.6111, 0.09375, 0.6667, 0.09375, 0.8333, 0.0625, 0.8333, 0.0625, 0.6667, 0.125, 0.6111, 0.125, 0.6667, 0.09375, 0.6667, 0.09375, 0.6111, 0.125, 0.6667, 0.125, 0.8333, 0.09375, 0.8333, 0.09375, 0.6667, 0.1562, 0.6111, 0.1562, 0.6667, 0.125, 0.6667, 0.125, 0.6111, 0.1562, 0.6667, 0.1562, 0.8333, 0.125, 0.8333, 0.125, 0.6667, 0.1875, 0.6111, 0.1875, 0.6667, 0.1562, 0.6667, 0.1562, 0.6111, 0.1875, 0.6667, 0.1875, 0.8333, 0.1562, 0.8333, 0.1562, 0.6667, 0.2188, 0.6111, 0.2188, 0.6667, 0.1875, 0.6667, 0.1875, 0.6111, 0.2188, 0.6667, 0.2188, 0.8333, 0.1875, 0.8333, 0.1875, 0.6667, 0.25, 0.6111, 0.25, 0.6667, 0.2188, 0.6667, 0.2188, 0.6111, 0.25, 0.6667, 0.25, 0.8333, 0.2188, 0.8333, 0.2188, 0.6667, 0.2812, 0.6111, 0.2812, 0.6667, 0.25, 0.6667, 0.25, 0.6111, 0.2812, 0.6667, 0.2812, 0.8333, 0.25, 0.8333, 0.25, 0.6667, 0.3125, 0.6111, 0.3125, 0.6667, 0.2812, 0.6667, 0.2812, 0.6111, 0.3125, 0.6667, 0.3125, 0.8333, 0.2812, 0.8333, 0.2812, 0.6667, 0.3438, 0.6111, 0.3438, 0.6667, 0.3125, 0.6667, 0.3125, 0.6111, 0.3438, 0.6667, 0.3438, 0.8333, 0.3125, 0.8333, 0.3125, 0.6667, 0.375, 0.6111, 0.375, 0.6667, 0.3438, 0.6667, 0.3438, 0.6111, 0.375, 0.6667, 0.375, 0.8333, 0.3438, 0.8333, 0.3438, 0.6667, 0.4062, 0.6111, 0.4062, 0.6667, 0.375, 0.6667, 0.375, 0.6111, 0.4062, 0.6667, 0.4062, 0.8333, 0.375, 0.8333, 0.375, 0.6667, 0.4375, 0.6111, 0.4375, 0.6667, 0.4062, 0.6667, 0.4062, 0.6111, 0.4375, 0.6667, 0.4375, 0.8333, 0.4062, 0.8333, 0.4062, 0.6667, 0.4687, 0.6111, 0.4688, 0.6667, 0.4375, 0.6667, 0.4375, 0.6111, 0.4688, 0.6667, 0.4687, 0.8333, 0.4375, 0.8333, 0.4375, 0.6667, 0.5, 0.6111, 0.5, 0.6667, 0.4688, 0.6667, 0.4687, 0.6111, 0.5, 0.6667, 0.5, 0.8333, 0.4687, 0.8333, 0.4688, 0.6667, 0.5312, 0.6111, 0.5312, 0.6667, 0.5, 0.6667, 0.5, 0.6111, 0.5312, 0.6667, 0.5312, 0.8333, 0.5, 0.8333, 0.5, 0.6667, 0.5625, 0.6111, 0.5625, 0.6667, 0.5312, 0.6667, 0.5312, 0.6111, 0.5625, 0.6667, 0.5625, 0.8333, 0.5312, 0.8333, 0.5312, 0.6667, 0.5938, 0.6111, 0.5938, 0.6667, 0.5625, 0.6667, 0.5625, 0.6111, 0.5938, 0.6667, 0.5938, 0.8333, 0.5625, 0.8333, 0.5625, 0.6667, 0.625, 0.6111, 0.625, 0.6667, 0.5938, 0.6667, 0.5938, 0.6111, 0.625, 0.6667, 0.625, 0.8333, 0.5938, 0.8333, 0.5938, 0.6667, 0.6562, 0.6111, 0.6562, 0.6667, 0.625, 0.6667, 0.625, 0.6111, 0.6562, 0.6667, 0.6562, 0.8333, 0.625, 0.8333, 0.625, 0.6667, 0.6875, 0.6111, 0.6875, 0.6667, 0.6562, 0.6667, 0.6562, 0.6111, 0.6875, 0.6667, 0.6875, 0.8333, 0.6562, 0.8333, 0.6562, 0.6667, 0.7188, 0.6111, 0.7188, 0.6667, 0.6875, 0.6667, 0.6875, 0.6111, 0.7188, 0.6667, 0.7188, 0.8333, 0.6875, 0.8333, 0.6875, 0.6667, 0.75, 0.6111, 0.75, 0.6667, 0.7188, 0.6667, 0.7188, 0.6111, 0.75, 0.6667, 0.75, 0.8333, 0.7188, 0.8333, 0.7188, 0.6667, 0.7812, 0.6111, 0.7812, 0.6667, 0.75, 0.6667, 0.75, 0.6111, 0.7812, 0.6667, 0.7812, 0.8333, 0.75, 0.8333, 0.75, 0.6667, 0.8125, 0.6111, 0.8125, 0.6667, 0.7812, 0.6667, 0.7812, 0.6111, 0.8125, 0.6667, 0.8125, 0.8333, 0.7812, 0.8333, 0.7812, 0.6667, 0.8437, 0.6111, 0.8438, 0.6667, 0.8125, 0.6667, 0.8125, 0.6111, 0.8438, 0.6667, 0.8437, 0.8333, 0.8125, 0.8333, 0.8125, 0.6667, 0.875, 0.6111, 0.875, 0.6667, 0.8438, 0.6667, 0.8437, 0.6111, 0.875, 0.6667, 0.875, 0.8333, 0.8437, 0.8333, 0.8438, 0.6667, 0.9062, 0.6111, 0.9062, 0.6667, 0.875, 0.6667, 0.875, 0.6111, 0.9062, 0.6667, 0.9062, 0.8333, 0.875, 0.8333, 0.875, 0.6667, 0.9375, 0.6111, 0.9375, 0.6667, 0.9062, 0.6667, 0.9062, 0.6111, 0.9375, 0.6667, 0.9375, 0.8333, 0.9062, 0.8333, 0.9062, 0.6667, 0.9688, 0.6111, 0.9688, 0.6667, 0.9375, 0.6667, 0.9375, 0.6111, 0.9688, 0.6667, 0.9688, 0.8333, 0.9375, 0.8333, 0.9375, 0.6667, 1.0, 0.6111, 1.0, 0.6667, 0.9688, 0.6667, 0.9688, 0.6111, 1.0, 0.6667, 1.0, 0.8333, 0.9688, 0.8333, 0.9688, 0.6667, 0.03125, 0.8333, 0.03125, 0.8889, 0.0, 0.8889, 0.0, 0.8333, 0.4375, 0.6111, 0.4062, 0.6111, 0.4062, 0.6111, 0.4375, 0.6111, 0.0625, 0.8333, 0.0625, 0.8889, 0.03125, 0.8889, 0.03125, 0.8333, 0.9688, 0.8889, 1.0, 0.8889, 1.0, 0.8889, 0.9688, 0.8889, 0.09375, 0.8333, 0.09375, 0.8889, 0.0625, 0.8889, 0.0625, 0.8333, 0.1562, 0.8889, 0.1875, 0.8889, 0.1875, 0.8889, 0.1562, 0.8889, 0.125, 0.8333, 0.125, 0.8889, 0.09375, 0.8889, 0.09375, 0.8333, 0.4062, 0.5556, 0.4375, 0.5556, 0.4375, 0.5556, 0.4062, 0.5556, 0.1562, 0.8333, 0.1562, 0.8889, 0.125, 0.8889, 0.125, 0.8333, 0.9688, 0.9444, 0.9375, 0.9444, 0.9375, 0.9444, 0.9688, 0.9444, 0.1875, 0.8333, 0.1875, 0.8889, 0.1562, 0.8889, 0.1562, 0.8333, 0.1562, 0.9444, 0.125, 0.9444, 0.125, 0.9444, 0.1562, 0.9444, 0.2188, 0.8333, 0.2188, 0.8889, 0.1875, 0.8889, 0.1875, 0.8333, 0.4687, 0.6111, 0.4375, 0.6111, 0.4375, 0.6111, 0.4687, 0.6111, 0.25, 0.8333, 0.25, 0.8889, 0.2188, 0.8889, 0.2188, 0.8333, 0.9375, 0.8889, 0.9688, 0.8889, 0.9688, 0.8889, 0.9375, 0.8889, 0.2812, 0.8333, 0.2812, 0.8889, 0.25, 0.8889, 0.25, 0.8333, 0.125, 0.8889, 0.1562, 0.8889, 0.1562, 0.8889, 0.125, 0.8889, 0.3125, 0.8333, 0.3125, 0.8889, 0.2812, 0.8889, 0.2812, 0.8333, 0.4375, 0.5556, 0.4688, 0.5556, 0.4688, 0.5556, 0.4375, 0.5556, 0.3438, 0.8333, 0.3438, 0.8889, 0.3125, 0.8889, 0.3125, 0.8333, 0.9375, 0.9444, 0.9062, 0.9444, 0.9062, 0.9444, 0.9375, 0.9444, 0.375, 0.8333, 0.375, 0.8889, 0.3438, 0.8889, 0.3438, 0.8333, 0.125, 0.9444, 0.09375, 0.9444, 0.09375, 0.9444, 0.125, 0.9444, 0.4062, 0.8333, 0.4062, 0.8889, 0.375, 0.8889, 0.375, 0.8333, 0.5, 0.6111, 0.4687, 0.6111, 0.4687, 0.6111, 0.5, 0.6111, 0.4375, 0.8333, 0.4375, 0.8889, 0.4062, 0.8889, 0.4062, 0.8333, 0.9062, 0.8889, 0.9375, 0.8889, 0.9375, 0.8889, 0.9062, 0.8889, 0.4687, 0.8333, 0.4687, 0.8889, 0.4375, 0.8889, 0.4375, 0.8333, 0.09375, 0.8889, 0.125, 0.8889, 0.125, 0.8889, 0.09375, 0.8889, 0.5, 0.8333, 0.5, 0.8889, 0.4687, 0.8889, 0.4687, 0.8333, 0.4688, 0.5556, 0.5, 0.5556, 0.5, 0.5556, 0.4688, 0.5556, 0.5312, 0.8333, 0.5312, 0.8889, 0.5, 0.8889, 0.5, 0.8333, 0.9062, 0.9444, 0.875, 0.9444, 0.875, 0.9444, 0.9062, 0.9444, 0.5625, 0.8333, 0.5625, 0.8889, 0.5312, 0.8889, 0.5312, 0.8333, 0.09375, 0.9444, 0.0625, 0.9444, 0.0625, 0.9444, 0.09375, 0.9444, 0.5938, 0.8333, 0.5938, 0.8889, 0.5625, 0.8889, 0.5625, 0.8333, 0.5312, 0.6111, 0.5, 0.6111, 0.5, 0.6111, 0.5312, 0.6111, 0.625, 0.8333, 0.625, 0.8889, 0.5938, 0.8889, 0.5938, 0.8333, 0.875, 0.8889, 0.9062, 0.8889, 0.9062, 0.8889, 0.875, 0.8889, 0.6562, 0.8333, 0.6562, 0.8889, 0.625, 0.8889, 0.625, 0.8333, 0.0625, 0.8889, 0.09375, 0.8889, 0.09375, 0.8889, 0.0625, 0.8889, 0.6875, 0.8333, 0.6875, 0.8889, 0.6562, 0.8889, 0.6562, 0.8333, 0.5, 0.5556, 0.5312, 0.5556, 0.5312, 0.5556, 0.5, 0.5556, 0.7188, 0.8333, 0.7188, 0.8889, 0.6875, 0.8889, 0.6875, 0.8333, 0.875, 0.9444, 0.8437, 0.9444, 0.8437, 0.9444, 0.875, 0.9444, 0.75, 0.8333, 0.75, 0.8889, 0.7188, 0.8889, 0.7188, 0.8333, 0.0625, 0.9444, 0.03125, 0.9444, 0.03125, 0.9444, 0.0625, 0.9444, 0.7812, 0.8333, 0.7812, 0.8889, 0.75, 0.8889, 0.75, 0.8333, 0.5625, 0.6111, 0.5312, 0.6111, 0.5312, 0.6111, 0.5625, 0.6111, 0.8125, 0.8333, 0.8125, 0.8889, 0.7812, 0.8889, 0.7812, 0.8333, 0.8437, 0.8889, 0.875, 0.8889, 0.875, 0.8889, 0.8437, 0.8889, 0.8437, 0.8333, 0.8437, 0.8889, 0.8125, 0.8889, 0.8125, 0.8333, 0.03125, 0.8889, 0.0625, 0.8889, 0.0625, 0.8889, 0.03125, 0.8889, 0.875, 0.8333, 0.875, 0.8889, 0.8437, 0.8889, 0.8437, 0.8333, 0.5312, 0.5556, 0.5625, 0.5556, 0.5625, 0.5556, 0.5312, 0.5556, 0.9062, 0.8333, 0.9062, 0.8889, 0.875, 0.8889, 0.875, 0.8333, 0.8437, 0.9444, 0.8125, 0.9444, 0.8125, 0.9444, 0.8437, 0.9444, 0.9375, 0.8333, 0.9375, 0.8889, 0.9062, 0.8889, 0.9062, 0.8333, 0.03125, 0.9444, 0.0, 0.9444, 0.0, 0.9444, 0.03125, 0.9444, 0.9688, 0.8333, 0.9688, 0.8889, 0.9375, 0.8889, 0.9375, 0.8333, 0.5938, 0.6111, 0.5625, 0.6111, 0.5625, 0.6111, 0.5938, 0.6111, 1.0, 0.8333, 1.0, 0.8889, 0.9688, 0.8889, 0.9688, 0.8333, 0.8125, 0.8889, 0.8437, 0.8889, 0.8437, 0.8889, 0.8125, 0.8889, 1.0, 0.5, 1.0, 0.5556, 0.9688, 0.5556, 0.9688, 0.5, 0.0, 0.8889, 0.03125, 0.8889, 0.03125, 0.8889, 0.0, 0.8889, 0.9688, 0.5, 0.9688, 0.5556, 0.9375, 0.5556, 0.9375, 0.5, 0.5625, 0.5556, 0.5938, 0.5556, 0.5938, 0.5556, 0.5625, 0.5556, 0.9375, 0.5, 0.9375, 0.5556, 0.9062, 0.5556, 0.9062, 0.5, 0.8125, 0.9444, 0.7812, 0.9444, 0.7812, 0.9444, 0.8125, 0.9444, 0.9062, 0.5, 0.9062, 0.5556, 0.875, 0.5556, 0.875, 0.5, 0.625, 0.6111, 0.5938, 0.6111, 0.5938, 0.6111, 0.625, 0.6111, 0.875, 0.5, 0.875, 0.5556, 0.8438, 0.5556, 0.8438, 0.5, 0.7812, 0.8889, 0.8125, 0.8889, 0.8125, 0.8889, 0.7812, 0.8889, 0.8438, 0.5, 0.8438, 0.5556, 0.8125, 0.5556, 0.8125, 0.5, 0.5938, 0.5556, 0.625, 0.5556, 0.625, 0.5556, 0.5938, 0.5556, 0.8125, 0.5, 0.8125, 0.5556, 0.7812, 0.5556, 0.7812, 0.5, 0.7812, 0.9444, 0.75, 0.9444, 0.75, 0.9444, 0.7812, 0.9444, 0.7812, 0.5, 0.7812, 0.5556, 0.75, 0.5556, 0.75, 0.5, 0.6562, 0.6111, 0.625, 0.6111, 0.625, 0.6111, 0.6562, 0.6111, 0.75, 0.5, 0.75, 0.5556, 0.7188, 0.5556, 0.7188, 0.5, 0.75, 0.8889, 0.7812, 0.8889, 0.7812, 0.8889, 0.75, 0.8889, 0.7188, 0.5, 0.7188, 0.5556, 0.6875, 0.5556, 0.6875, 0.5, 0.625, 0.5556, 0.6562, 0.5556, 0.6562, 0.5556, 0.625, 0.5556, 0.6875, 0.5, 0.6875, 0.5556, 0.6562, 0.5556, 0.6562, 0.5, 0.75, 0.9444, 0.7188, 0.9444, 0.7188, 0.9444, 0.75, 0.9444, 0.6562, 0.5, 0.6562, 0.5556, 0.625, 0.5556, 0.625, 0.5, 0.6875, 0.6111, 0.6562, 0.6111, 0.6562, 0.6111, 0.6875, 0.6111, 0.625, 0.5, 0.625, 0.5556, 0.5938, 0.5556, 0.5938, 0.5, 0.7188, 0.8889, 0.75, 0.8889, 0.75, 0.8889, 0.7188, 0.8889, 0.5938, 0.5, 0.5938, 0.5556, 0.5625, 0.5556, 0.5625, 0.5, 0.6562, 0.5556, 0.6875, 0.5556, 0.6875, 0.5556, 0.6562, 0.5556, 0.5625, 0.5, 0.5625, 0.5556, 0.5312, 0.5556, 0.5312, 0.5, 0.7188, 0.9444, 0.6875, 0.9444, 0.6875, 0.9444, 0.7188, 0.9444, 0.5312, 0.5, 0.5312, 0.5556, 0.5, 0.5556, 0.5, 0.5, 0.7188, 0.6111, 0.6875, 0.6111, 0.6875, 0.6111, 0.7188, 0.6111, 0.5, 0.5, 0.5, 0.5556, 0.4688, 0.5556, 0.4688, 0.5, 0.6875, 0.8889, 0.7188, 0.8889, 0.7188, 0.8889, 0.6875, 0.8889, 0.4688, 0.5, 0.4688, 0.5556, 0.4375, 0.5556, 0.4375, 0.5, 0.6875, 0.5556, 0.7188, 0.5556, 0.7188, 0.5556, 0.6875, 0.5556, 0.4375, 0.5, 0.4375, 0.5556, 0.4062, 0.5556, 0.4062, 0.5, 0.6875, 0.9444, 0.6562, 0.9444, 0.6562, 0.9444, 0.6875, 0.9444, 0.4062, 0.5, 0.4062, 0.5556, 0.375, 0.5556, 0.375, 0.5, 0.75, 0.6111, 0.7188, 0.6111, 0.7188, 0.6111, 0.75, 0.6111, 0.375, 0.5, 0.375, 0.5556, 0.3438, 0.5556, 0.3438, 0.5, 0.6562, 0.8889, 0.6875, 0.8889, 0.6875, 0.8889, 0.6562, 0.8889, 0.3438, 0.5, 0.3438, 0.5556, 0.3125, 0.5556, 0.3125, 0.5, 0.7188, 0.5556, 0.75, 0.5556, 0.75, 0.5556, 0.7188, 0.5556, 0.3125, 0.5, 0.3125, 0.5556, 0.2812, 0.5556, 0.2812, 0.5, 0.6562, 0.9444, 0.625, 0.9444, 0.625, 0.9444, 0.6562, 0.9444, 0.2812, 0.5, 0.2812, 0.5556, 0.25, 0.5556, 0.25, 0.5, 0.7812, 0.6111, 0.75, 0.6111, 0.75, 0.6111, 0.7812, 0.6111, 0.25, 0.5, 0.25, 0.5556, 0.2188, 0.5556, 0.2188, 0.5, 0.625, 0.8889, 0.6562, 0.8889, 0.6562, 0.8889, 0.625, 0.8889, 0.2188, 0.5, 0.2188, 0.5556, 0.1875, 0.5556, 0.1875, 0.5, 0.75, 0.5556, 0.7812, 0.5556, 0.7812, 0.5556, 0.75, 0.5556, 0.1875, 0.5, 0.1875, 0.5556, 0.1562, 0.5556, 0.1562, 0.5, 0.625, 0.9444, 0.5938, 0.9444, 0.5938, 0.9444, 0.625, 0.9444, 0.1562, 0.5, 0.1562, 0.5556, 0.125, 0.5556, 0.125, 0.5, 0.8125, 0.6111, 0.7812, 0.6111, 0.7812, 0.6111, 0.8125, 0.6111, 0.125, 0.5, 0.125, 0.5556, 0.09375, 0.5556, 0.09375, 0.5, 0.5938, 0.8889, 0.625, 0.8889, 0.625, 0.8889, 0.5938, 0.8889, 0.09375, 0.5, 0.09375, 0.5556, 0.0625, 0.5556, 0.0625, 0.5, 0.7812, 0.5556, 0.8125, 0.5556, 0.8125, 0.5556, 0.7812, 0.5556, 0.0625, 0.5, 0.0625, 0.5556, 0.03125, 0.5556, 0.03125, 0.5, 0.5938, 0.9444, 0.5625, 0.9444, 0.5625, 0.9444, 0.5938, 0.9444, 0.03125, 0.5, 0.03125, 0.5556, 0.0, 0.5556, 0.0, 0.5, 0.03125, 0.6111, 0.0, 0.6111, 0.0, 0.6111, 0.03125, 0.6111, 0.03125, 0.8889, 0.03125, 0.9444, 0.0, 0.9444, 0.0, 0.8889, 0.0625, 0.8889, 0.0625, 0.9444, 0.03125, 0.9444, 0.03125, 0.8889, 0.09375, 0.8889, 0.09375, 0.9444, 0.0625, 0.9444, 0.0625, 0.8889, 0.125, 0.8889, 0.125, 0.9444, 0.09375, 0.9444, 0.09375, 0.8889, 0.1562, 0.8889, 0.1562, 0.9444, 0.125, 0.9444, 0.125, 0.8889, 0.1875, 0.8889, 0.1875, 0.9444, 0.1562, 0.9444, 0.1562, 0.8889, 0.2188, 0.8889, 0.2188, 0.9444, 0.1875, 0.9444, 0.1875, 0.8889, 0.25, 0.8889, 0.25, 0.9444, 0.2188, 0.9444, 0.2188, 0.8889, 0.2812, 0.8889, 0.2812, 0.9444, 0.25, 0.9444, 0.25, 0.8889, 0.3125, 0.8889, 0.3125, 0.9444, 0.2812, 0.9444, 0.2812, 0.8889, 0.3438, 0.8889, 0.3438, 0.9444, 0.3125, 0.9444, 0.3125, 0.8889, 0.375, 0.8889, 0.375, 0.9444, 0.3438, 0.9444, 0.3438, 0.8889, 0.4062, 0.8889, 0.4062, 0.9444, 0.375, 0.9444, 0.375, 0.8889, 0.4375, 0.8889, 0.4375, 0.9444, 0.4062, 0.9444, 0.4062, 0.8889, 0.4687, 0.8889, 0.4687, 0.9444, 0.4375, 0.9444, 0.4375, 0.8889, 0.5, 0.8889, 0.5, 0.9444, 0.4687, 0.9444, 0.4687, 0.8889, 0.5312, 0.8889, 0.5312, 0.9444, 0.5, 0.9444, 0.5, 0.8889, 0.5625, 0.8889, 0.5625, 0.9444, 0.5312, 0.9444, 0.5312, 0.8889, 0.5938, 0.8889, 0.5938, 0.9444, 0.5625, 0.9444, 0.5625, 0.8889, 0.625, 0.8889, 0.625, 0.9444, 0.5938, 0.9444, 0.5938, 0.8889, 0.6562, 0.8889, 0.6562, 0.9444, 0.625, 0.9444, 0.625, 0.8889, 0.6875, 0.8889, 0.6875, 0.9444, 0.6562, 0.9444, 0.6562, 0.8889, 0.7188, 0.8889, 0.7188, 0.9444, 0.6875, 0.9444, 0.6875, 0.8889, 0.75, 0.8889, 0.75, 0.9444, 0.7188, 0.9444, 0.7188, 0.8889, 0.7812, 0.8889, 0.7812, 0.9444, 0.75, 0.9444, 0.75, 0.8889, 0.8125, 0.8889, 0.8125, 0.9444, 0.7812, 0.9444, 0.7812, 0.8889, 0.8437, 0.8889, 0.8437, 0.9444, 0.8125, 0.9444, 0.8125, 0.8889, 0.875, 0.8889, 0.875, 0.9444, 0.8437, 0.9444, 0.8437, 0.8889, 0.9062, 0.8889, 0.9062, 0.9444, 0.875, 0.9444, 0.875, 0.8889, 0.9375, 0.8889, 0.9375, 0.9444, 0.9062, 0.9444, 0.9062, 0.8889, 0.9688, 0.8889, 0.9688, 0.9444, 0.9375, 0.9444, 0.9375, 0.8889, 1.0, 0.8889, 1.0, 0.9444, 0.9688, 0.9444, 0.9688, 0.8889, 1.0, 0.5556, 1.0, 0.6111, 0.9688, 0.6111, 0.9688, 0.5556, 0.9688, 0.5556, 0.9688, 0.6111, 0.9375, 0.6111, 0.9375, 0.5556, 0.9375, 0.5556, 0.9375, 0.6111, 0.9062, 0.6111, 0.9062, 0.5556, 0.9062, 0.5556, 0.9062, 0.6111, 0.875, 0.6111, 0.875, 0.5556, 0.875, 0.5556, 0.875, 0.6111, 0.8437, 0.6111, 0.8438, 0.5556, 0.8438, 0.5556, 0.8437, 0.6111, 0.8125, 0.6111, 0.8125, 0.5556, 0.8125, 0.5556, 0.8125, 0.6111, 0.7812, 0.6111, 0.7812, 0.5556, 0.7812, 0.5556, 0.7812, 0.6111, 0.75, 0.6111, 0.75, 0.5556, 0.75, 0.5556, 0.75, 0.6111, 0.7188, 0.6111, 0.7188, 0.5556, 0.7188, 0.5556, 0.7188, 0.6111, 0.6875, 0.6111, 0.6875, 0.5556, 0.6875, 0.5556, 0.6875, 0.6111, 0.6562, 0.6111, 0.6562, 0.5556, 0.6562, 0.5556, 0.6562, 0.6111, 0.625, 0.6111, 0.625, 0.5556, 0.625, 0.5556, 0.625, 0.6111, 0.5938, 0.6111, 0.5938, 0.5556, 0.5938, 0.5556, 0.5938, 0.6111, 0.5625, 0.6111, 0.5625, 0.5556, 0.5625, 0.5556, 0.5625, 0.6111, 0.5312, 0.6111, 0.5312, 0.5556, 0.5312, 0.5556, 0.5312, 0.6111, 0.5, 0.6111, 0.5, 0.5556, 0.5, 0.5556, 0.5, 0.6111, 0.4687, 0.6111, 0.4688, 0.5556, 0.4688, 0.5556, 0.4687, 0.6111, 0.4375, 0.6111, 0.4375, 0.5556, 0.4375, 0.5556, 0.4375, 0.6111, 0.4062, 0.6111, 0.4062, 0.5556, 0.4062, 0.5556, 0.4062, 0.6111, 0.375, 0.6111, 0.375, 0.5556, 0.375, 0.5556, 0.375, 0.6111, 0.3438, 0.6111, 0.3438, 0.5556, 0.3438, 0.5556, 0.3438, 0.6111, 0.3125, 0.6111, 0.3125, 0.5556, 0.3125, 0.5556, 0.3125, 0.6111, 0.2812, 0.6111, 0.2812, 0.5556, 0.2812, 0.5556, 0.2812, 0.6111, 0.25, 0.6111, 0.25, 0.5556, 0.25, 0.5556, 0.25, 0.6111, 0.2188, 0.6111, 0.2188, 0.5556, 0.2188, 0.5556, 0.2188, 0.6111, 0.1875, 0.6111, 0.1875, 0.5556, 0.1875, 0.5556, 0.1875, 0.6111, 0.1562, 0.6111, 0.1562, 0.5556, 0.1562, 0.5556, 0.1562, 0.6111, 0.125, 0.6111, 0.125, 0.5556, 0.125, 0.5556, 0.125, 0.6111, 0.09375, 0.6111, 0.09375, 0.5556, 0.09375, 0.5556, 0.09375, 0.6111, 0.0625, 0.6111, 0.0625, 0.5556, 0.0625, 0.5556, 0.0625, 0.6111, 0.03125, 0.6111, 0.03125, 0.5556, 0.03125, 0.5556, 0.03125, 0.6111, 0.0, 0.6111, 0.0, 0.5556, 0.1875, 0.9444, 0.1562, 0.9444, 0.1562, 0.9444, 0.1875, 0.9444, 1.0, 0.9444, 0.9688, 0.9444, 0.9688, 0.9444, 1.0, 0.9444, 0.375, 0.5556, 0.4062, 0.5556, 0.4062, 0.5556, 0.375, 0.5556, 0.1875, 0.8889, 0.2188, 0.8889, 0.2188, 0.8889, 0.1875, 0.8889, 0.4062, 0.6111, 0.375, 0.6111, 0.375, 0.6111, 0.4062, 0.6111, 0.2188, 0.9444, 0.1875, 0.9444, 0.1875, 0.9444, 0.2188, 0.9444, 0.3438, 0.5556, 0.375, 0.5556, 0.375, 0.5556, 0.3438, 0.5556, 0.2188, 0.8889, 0.25, 0.8889, 0.25, 0.8889, 0.2188, 0.8889, 0.375, 0.6111, 0.3438, 0.6111, 0.3438, 0.6111, 0.375, 0.6111, 0.25, 0.9444, 0.2188, 0.9444, 0.2188, 0.9444, 0.25, 0.9444, 0.3125, 0.5556, 0.3438, 0.5556, 0.3438, 0.5556, 0.3125, 0.5556, 0.25, 0.8889, 0.2812, 0.8889, 0.2812, 0.8889, 0.25, 0.8889, 0.3438, 0.6111, 0.3125, 0.6111, 0.3125, 0.6111, 0.3438, 0.6111, 0.2812, 0.9444, 0.25, 0.9444, 0.25, 0.9444, 0.2812, 0.9444, 0.2812, 0.5556, 0.3125, 0.5556, 0.3125, 0.5556, 0.2812, 0.5556, 0.2812, 0.8889, 0.3125, 0.8889, 0.3125, 0.8889, 0.2812, 0.8889, 0.3125, 0.6111, 0.2812, 0.6111, 0.2812, 0.6111, 0.3125, 0.6111, 0.3125, 0.9444, 0.2812, 0.9444, 0.2812, 0.9444, 0.3125, 0.9444, 0.25, 0.5556, 0.2812, 0.5556, 0.2812, 0.5556, 0.25, 0.5556, 0.3125, 0.8889, 0.3438, 0.8889, 0.3438, 0.8889, 0.3125, 0.8889, 0.2812, 0.6111, 0.25, 0.6111, 0.25, 0.6111, 0.2812, 0.6111, 0.3438, 0.9444, 0.3125, 0.9444, 0.3125, 0.9444, 0.3438, 0.9444, 0.2188, 0.5556, 0.25, 0.5556, 0.25, 0.5556, 0.2188, 0.5556, 0.3438, 0.8889, 0.375, 0.8889, 0.375, 0.8889, 0.3438, 0.8889, 0.25, 0.6111, 0.2188, 0.6111, 0.2188, 0.6111, 0.25, 0.6111, 0.375, 0.9444, 0.3438, 0.9444, 0.3438, 0.9444, 0.375, 0.9444, 0.1875, 0.5556, 0.2188, 0.5556, 0.2188, 0.5556, 0.1875, 0.5556, 0.375, 0.8889, 0.4062, 0.8889, 0.4062, 0.8889, 0.375, 0.8889, 0.2188, 0.6111, 0.1875, 0.6111, 0.1875, 0.6111, 0.2188, 0.6111, 0.4062, 0.9444, 0.375, 0.9444, 0.375, 0.9444, 0.4062, 0.9444, 0.9688, 0.5556, 1.0, 0.5556, 1.0, 0.5556, 0.9688, 0.5556, 0.1562, 0.5556, 0.1875, 0.5556, 0.1875, 0.5556, 0.1562, 0.5556, 0.4062, 0.8889, 0.4375, 0.8889, 0.4375, 0.8889, 0.4062, 0.8889, 1.0, 0.6111, 0.9688, 0.6111, 0.9688, 0.6111, 1.0, 0.6111, 0.1875, 0.6111, 0.1562, 0.6111, 0.1562, 0.6111, 0.1875, 0.6111, 0.4375, 0.9444, 0.4062, 0.9444, 0.4062, 0.9444, 0.4375, 0.9444, 0.9375, 0.5556, 0.9688, 0.5556, 0.9688, 0.5556, 0.9375, 0.5556, 0.125, 0.5556, 0.1562, 0.5556, 0.1562, 0.5556, 0.125, 0.5556, 0.4375, 0.8889, 0.4687, 0.8889, 0.4687, 0.8889, 0.4375, 0.8889, 0.9688, 0.6111, 0.9375, 0.6111, 0.9375, 0.6111, 0.9688, 0.6111, 0.1562, 0.6111, 0.125, 0.6111, 0.125, 0.6111, 0.1562, 0.6111, 0.4687, 0.9444, 0.4375, 0.9444, 0.4375, 0.9444, 0.4687, 0.9444, 0.9062, 0.5556, 0.9375, 0.5556, 0.9375, 0.5556, 0.9062, 0.5556, 0.09375, 0.5556, 0.125, 0.5556, 0.125, 0.5556, 0.09375, 0.5556, 0.4687, 0.8889, 0.5, 0.8889, 0.5, 0.8889, 0.4687, 0.8889, 0.9375, 0.6111, 0.9062, 0.6111, 0.9062, 0.6111, 0.9375, 0.6111, 0.125, 0.6111, 0.09375, 0.6111, 0.09375, 0.6111, 0.125, 0.6111, 0.5, 0.9444, 0.4687, 0.9444, 0.4687, 0.9444, 0.5, 0.9444, 0.875, 0.5556, 0.9062, 0.5556, 0.9062, 0.5556, 0.875, 0.5556, 0.0625, 0.5556, 0.09375, 0.5556, 0.09375, 0.5556, 0.0625, 0.5556, 0.5, 0.8889, 0.5312, 0.8889, 0.5312, 0.8889, 0.5, 0.8889, 0.9062, 0.6111, 0.875, 0.6111, 0.875, 0.6111, 0.9062, 0.6111, 0.09375, 0.6111, 0.0625, 0.6111, 0.0625, 0.6111, 0.09375, 0.6111, 0.5312, 0.9444, 0.5, 0.9444, 0.5, 0.9444, 0.5312, 0.9444, 0.8438, 0.5556, 0.875, 0.5556, 0.875, 0.5556, 0.8438, 0.5556, 0.03125, 0.5556, 0.0625, 0.5556, 0.0625, 0.5556, 0.03125, 0.5556, 0.5312, 0.8889, 0.5625, 0.8889, 0.5625, 0.8889, 0.5312, 0.8889, 0.875, 0.6111, 0.8437, 0.6111, 0.8437, 0.6111, 0.875, 0.6111, 0.0625, 0.6111, 0.03125, 0.6111, 0.03125, 0.6111, 0.0625, 0.6111, 0.5625, 0.9444, 0.5312, 0.9444, 0.5312, 0.9444, 0.5625, 0.9444, 0.8125, 0.5556, 0.8438, 0.5556, 0.8438, 0.5556, 0.8125, 0.5556, 0.0, 0.5556, 0.03125, 0.5556, 0.03125, 0.5556, 0.0, 0.5556, 0.5625, 0.8889, 0.5938, 0.8889, 0.5938, 0.8889, 0.5625, 0.8889, 0.8437, 0.6111, 0.8125, 0.6111, 0.8125, 0.6111, 0.8437, 0.6111, 0.7944, 0.4732, 0.75, 0.4776, 0.75, 0.49, 0.7968, 0.4854, 0.25, 0.4776, 0.2944, 0.4732, 0.2968, 0.4854, 0.25, 0.49, 0.8371, 0.4602, 0.7944, 0.4732, 0.7968, 0.4854, 0.8418, 0.4717, 0.2944, 0.4732, 0.3371, 0.4602, 0.3418, 0.4717, 0.2968, 0.4854, 0.8764, 0.4392, 0.8371, 0.4602, 0.8418, 0.4717, 0.8833, 0.4496, 0.3371, 0.4602, 0.3764, 0.4392, 0.3833, 0.4496, 0.3418, 0.4717, 0.9109, 0.4109, 0.8764, 0.4392, 0.8833, 0.4496, 0.9197, 0.4197, 0.3764, 0.4392, 0.4109, 0.4109, 0.4197, 0.4197, 0.3833, 0.4496, 0.9392, 0.3764, 0.9109, 0.4109, 0.9197, 0.4197, 0.9496, 0.3833, 0.4109, 0.4109, 0.4392, 0.3764, 0.4496, 0.3833, 0.4197, 0.4197, 0.9602, 0.3371, 0.9392, 0.3764, 0.9496, 0.3833, 0.9717, 0.3418, 0.4392, 0.3764, 0.4602, 0.3371, 0.4717, 0.3418, 0.4496, 0.3833, 0.9732, 0.2944, 0.9602, 0.3371, 0.9717, 0.3418, 0.9854, 0.2968, 0.4602, 0.3371, 0.4732, 0.2944, 0.4854, 0.2968, 0.4717, 0.3418, 0.9776, 0.25, 0.9732, 0.2944, 0.9854, 0.2968, 0.99, 0.25, 0.4732, 0.2944, 0.4776, 0.25, 0.49, 0.25, 0.4854, 0.2968, 0.9732, 0.2056, 0.9776, 0.25, 0.99, 0.25, 0.9854, 0.2032, 0.4776, 0.25, 0.4732, 0.2056, 0.4854, 0.2032, 0.49, 0.25, 0.9602, 0.1629, 0.9732, 0.2056, 0.9854, 0.2032, 0.9717, 0.1582, 0.4732, 0.2056, 0.4602, 0.1629, 0.4717, 0.1582, 0.4854, 0.2032, 0.9392, 0.1236, 0.9602, 0.1629, 0.9717, 0.1582, 0.9496, 0.1167, 0.4602, 0.1629, 0.4392, 0.1236, 0.4496, 0.1167, 0.4717, 0.1582, 0.9109, 0.08909, 0.9392, 0.1236, 0.9496, 0.1167, 0.9197, 0.08029, 0.4392, 0.1236, 0.4109, 0.08909, 0.4197, 0.08029, 0.4496, 0.1167, 0.8764, 0.06079, 0.9109, 0.08909, 0.9197, 0.08029, 0.8833, 0.05045, 0.4109, 0.08909, 0.3764, 0.06079, 0.3833, 0.05045, 0.4197, 0.08029, 0.8371, 0.03977, 0.8764, 0.06079, 0.8833, 0.05045, 0.8418, 0.02827, 0.3764, 0.06079, 0.3371, 0.03977, 0.3418, 0.02827, 0.3833, 0.05045, 0.7944, 0.02682, 0.8371, 0.03977, 0.8418, 0.02827, 0.7968, 0.01461, 0.3371, 0.03977, 0.2944, 0.02682, 0.2968, 0.01461, 0.3418, 0.02827, 0.75, 0.02244, 0.7944, 0.02682, 0.7968, 0.01461, 0.75, 0.01, 0.2944, 0.02682, 0.25, 0.02244, 0.25, 0.01, 0.2968, 0.01461, 0.7056, 0.02682, 0.75, 0.02244, 0.75, 0.01, 0.7032, 0.01461, 0.25, 0.02244, 0.2056, 0.02682, 0.2032, 0.01461, 0.25, 0.01, 0.6629, 0.03977, 0.7056, 0.02682, 0.7032, 0.01461, 0.6582, 0.02827, 0.2056, 0.02682, 0.1629, 0.03977, 0.1582, 0.02827, 0.2032, 0.01461, 0.6236, 0.06079, 0.6629, 0.03977, 0.6582, 0.02827, 0.6167, 0.05045, 0.1629, 0.03977, 0.1236, 0.06079, 0.1167, 0.05045, 0.1582, 0.02827, 0.5891, 0.08909, 0.6236, 0.06079, 0.6167, 0.05045, 0.5803, 0.08029, 0.1236, 0.06079, 0.08909, 0.08909, 0.08029, 0.08029, 0.1167, 0.05045, 0.5608, 0.1236, 0.5891, 0.08909, 0.5803, 0.08029, 0.5504, 0.1167, 0.08909, 0.08909, 0.06079, 0.1236, 0.05045, 0.1167, 0.08029, 0.08029, 0.5398, 0.1629, 0.5608, 0.1236, 0.5504, 0.1167, 0.5283, 0.1582, 0.06079, 0.1236, 0.03977, 0.1629, 0.02827, 0.1582, 0.05045, 0.1167, 0.5268, 0.2056, 0.5398, 0.1629, 0.5283, 0.1582, 0.5146, 0.2032, 0.03977, 0.1629, 0.02682, 0.2056, 0.01461, 0.2032, 0.02827, 0.1582, 0.5224, 0.25, 0.5268, 0.2056, 0.5146, 0.2032, 0.51, 0.25, 0.02682, 0.2056, 0.02244, 0.25, 0.01, 0.25, 0.01461, 0.2032, 0.5268, 0.2944, 0.5224, 0.25, 0.51, 0.25, 0.5146, 0.2968, 0.02244, 0.25, 0.02682, 0.2944, 0.01461, 0.2968, 0.01, 0.25, 0.5398, 0.3371, 0.5268, 0.2944, 0.5146, 0.2968, 0.5283, 0.3418, 0.02682, 0.2944, 0.03977, 0.3371, 0.02827, 0.3418, 0.01461, 0.2968, 0.5608, 0.3764, 0.5398, 0.3371, 0.5283, 0.3418, 0.5504, 0.3833, 0.03977, 0.3371, 0.06079, 0.3764, 0.05045, 0.3833, 0.02827, 0.3418, 0.5891, 0.4109, 0.5608, 0.3764, 0.5504, 0.3833, 0.5803, 0.4197, 0.06079, 0.3764, 0.08909, 0.4109, 0.08029, 0.4197, 0.05045, 0.3833, 0.6236, 0.4392, 0.5891, 0.4109, 0.5803, 0.4197, 0.6167, 0.4496, 0.08909, 0.4109, 0.1236, 0.4392, 0.1167, 0.4496, 0.08029, 0.4197, 0.6629, 0.4602, 0.6236, 0.4392, 0.6167, 0.4496, 0.6582, 0.4717, 0.1236, 0.4392, 0.1629, 0.4602, 0.1582, 0.4717, 0.1167, 0.4496, 0.7056, 0.4732, 0.6629, 0.4602, 0.6582, 0.4717, 0.7032, 0.4854, 0.1629, 0.4602, 0.2056, 0.4732, 0.2032, 0.4854, 0.1582, 0.4717, 0.75, 0.4776, 0.7056, 0.4732, 0.7032, 0.4854, 0.75, 0.49, 0.2056, 0.4732, 0.25, 0.4776, 0.25, 0.49, 0.2032, 0.4854, 0.2944, 0.4732, 0.25, 0.4776, 0.2056, 0.4732, 0.1629, 0.4602, 0.1236, 0.4392, 0.08909, 0.4109, 0.06079, 0.3764, 0.03977, 0.3371, 0.02682, 0.2944, 0.02244, 0.25, 0.02682, 0.2056, 0.03977, 0.1629, 0.06079, 0.1236, 0.08909, 0.08909, 0.1236, 0.06079, 0.1629, 0.03977, 0.2056, 0.02682, 0.25, 0.02244, 0.2944, 0.02682, 0.3371, 0.03977, 0.3764, 0.06079, 0.4109, 0.08909, 0.4392, 0.1236, 0.4602, 0.1629, 0.4732, 0.2056, 0.4776, 0.25, 0.4732, 0.2944, 0.4602, 0.3371, 0.4392, 0.3764, 0.4109, 0.4109, 0.3764, 0.4392, 0.3371, 0.4602, 0.02244, 0.25, 0.02682, 0.2056, 0.02682, 0.2056, 0.02244, 0.25, 0.4109, 0.4109, 0.3764, 0.4392, 0.3764, 0.4392, 0.4109, 0.4109, 0.2056, 0.4732, 0.1629, 0.4602, 0.1629, 0.4602, 0.2056, 0.4732, 0.4392, 0.1236, 0.4602, 0.1629, 0.4602, 0.1629, 0.4392, 0.1236, 0.1629, 0.03977, 0.2056, 0.02682, 0.2056, 0.02682, 0.1629, 0.03977, 0.02682, 0.2944, 0.02244, 0.25, 0.02244, 0.25, 0.02682, 0.2944, 0.4392, 0.3764, 0.4109, 0.4109, 0.4109, 0.4109, 0.4392, 0.3764, 0.25, 0.4776, 0.2056, 0.4732, 0.2056, 0.4732, 0.25, 0.4776, 0.4109, 0.08909, 0.4392, 0.1236, 0.4392, 0.1236, 0.4109, 0.08909, 0.1236, 0.06079, 0.1629, 0.03977, 0.1629, 0.03977, 0.1236, 0.06079, 0.03977, 0.3371, 0.02682, 0.2944, 0.02682, 0.2944, 0.03977, 0.3371, 0.4602, 0.3371, 0.4392, 0.3764, 0.4392, 0.3764, 0.4602, 0.3371, 0.3764, 0.06079, 0.4109, 0.08909, 0.4109, 0.08909, 0.3764, 0.06079, 0.08909, 0.08909, 0.1236, 0.06079, 0.1236, 0.06079, 0.08909, 0.08909, 0.06079, 0.3764, 0.03977, 0.3371, 0.03977, 0.3371, 0.06079, 0.3764, 0.4732, 0.2944, 0.4602, 0.3371, 0.4602, 0.3371, 0.4732, 0.2944, 0.3371, 0.03977, 0.3764, 0.06079, 0.3764, 0.06079, 0.3371, 0.03977, 0.06079, 0.1236, 0.08909, 0.08909, 0.08909, 0.08909, 0.06079, 0.1236, 0.2944, 0.4732, 0.25, 0.4776, 0.25, 0.4776, 0.2944, 0.4732, 0.08909, 0.4109, 0.06079, 0.3764, 0.06079, 0.3764, 0.08909, 0.4109, 0.4776, 0.25, 0.4732, 0.2944, 0.4732, 0.2944, 0.4776, 0.25, 0.2944, 0.02682, 0.3371, 0.03977, 0.3371, 0.03977, 0.2944, 0.02682, 0.03977, 0.1629, 0.06079, 0.1236, 0.06079, 0.1236, 0.03977, 0.1629, 0.3371, 0.4602, 0.2944, 0.4732, 0.2944, 0.4732, 0.3371, 0.4602, 0.1236, 0.4392, 0.08909, 0.4109, 0.08909, 0.4109, 0.1236, 0.4392, 0.4732, 0.2056, 0.4776, 0.25, 0.4776, 0.25, 0.4732, 0.2056, 0.25, 0.02244, 0.2944, 0.02682, 0.2944, 0.02682, 0.25, 0.02244, 0.02682, 0.2056, 0.03977, 0.1629, 0.03977, 0.1629, 0.02682, 0.2056, 0.3764, 0.4392, 0.3371, 0.4602, 0.3371, 0.4602, 0.3764, 0.4392, 0.1629, 0.4602, 0.1236, 0.4392, 0.1236, 0.4392, 0.1629, 0.4602, 0.4602, 0.1629, 0.4732, 0.2056, 0.4732, 0.2056, 0.4602, 0.1629, 0.75, 0.4776, 0.7944, 0.4732, 0.8371, 0.4602, 0.8764, 0.4392, 0.9109, 0.4109, 0.9392, 0.3764, 0.9602, 0.3371, 0.9732, 0.2944, 0.9776, 0.25, 0.9732, 0.2056, 0.9602, 0.1629, 0.9392, 0.1236, 0.9109, 0.08909, 0.8764, 0.06079, 0.8371, 0.03977, 0.7944, 0.02682, 0.75, 0.02244, 0.7056, 0.02682, 0.6629, 0.03977, 0.6236, 0.06079, 0.5891, 0.08909, 0.5608, 0.1236, 0.5398, 0.1629, 0.5268, 0.2056, 0.5224, 0.25, 0.5268, 0.2944, 0.5398, 0.3371, 0.5608, 0.3764, 0.5891, 0.4109, 0.6236, 0.4392, 0.6629, 0.4602, 0.7056, 0.4732, 0.8764, 0.4392, 0.9109, 0.4109, 0.9109, 0.4109, 0.8764, 0.4392, 0.6629, 0.4602, 0.7056, 0.4732, 0.7056, 0.4732, 0.6629, 0.4602, 0.9602, 0.1629, 0.9392, 0.1236, 0.9392, 0.1236, 0.9602, 0.1629, 0.7056, 0.02682, 0.6629, 0.03977, 0.6629, 0.03977, 0.7056, 0.02682, 0.5224, 0.25, 0.5268, 0.2944, 0.5268, 0.2944, 0.5224, 0.25, 0.9109, 0.4109, 0.9392, 0.3764, 0.9392, 0.3764, 0.9109, 0.4109, 0.7056, 0.4732, 0.75, 0.4776, 0.75, 0.4776, 0.7056, 0.4732, 0.9392, 0.1236, 0.9109, 0.08909, 0.9109, 0.08909, 0.9392, 0.1236, 0.6629, 0.03977, 0.6236, 0.06079, 0.6236, 0.06079, 0.6629, 0.03977, 0.5268, 0.2944, 0.5398, 0.3371, 0.5398, 0.3371, 0.5268, 0.2944, 0.9392, 0.3764, 0.9602, 0.3371, 0.9602, 0.3371, 0.9392, 0.3764, 0.9109, 0.08909, 0.8764, 0.06079, 0.8764, 0.06079, 0.9109, 0.08909, 0.6236, 0.06079, 0.5891, 0.08909, 0.5891, 0.08909, 0.6236, 0.06079, 0.5398, 0.3371, 0.5608, 0.3764, 0.5608, 0.3764, 0.5398, 0.3371, 0.9602, 0.3371, 0.9732, 0.2944, 0.9732, 0.2944, 0.9602, 0.3371, 0.8764, 0.06079, 0.8371, 0.03977, 0.8371, 0.03977, 0.8764, 0.06079, 0.5891, 0.08909, 0.5608, 0.1236, 0.5608, 0.1236, 0.5891, 0.08909, 0.75, 0.4776, 0.7944, 0.4732, 0.7944, 0.4732, 0.75, 0.4776, 0.5608, 0.3764, 0.5891, 0.4109, 0.5891, 0.4109, 0.5608, 0.3764, 0.9732, 0.2944, 0.9776, 0.25, 0.9776, 0.25, 0.9732, 0.2944, 0.8371, 0.03977, 0.7944, 0.02682, 0.7944, 0.02682, 0.8371, 0.03977, 0.5608, 0.1236, 0.5398, 0.1629, 0.5398, 0.1629, 0.5608, 0.1236, 0.7944, 0.4732, 0.8371, 0.4602, 0.8371, 0.4602, 0.7944, 0.4732, 0.5891, 0.4109, 0.6236, 0.4392, 0.6236, 0.4392, 0.5891, 0.4109, 0.9776, 0.25, 0.9732, 0.2056, 0.9732, 0.2056, 0.9776, 0.25, 0.7944, 0.02682, 0.75, 0.02244, 0.75, 0.02244, 0.7944, 0.02682, 0.5398, 0.1629, 0.5268, 0.2056, 0.5268, 0.2056, 0.5398, 0.1629, 0.8371, 0.4602, 0.8764, 0.4392, 0.8764, 0.4392, 0.8371, 0.4602, 0.6236, 0.4392, 0.6629, 0.4602, 0.6629, 0.4602, 0.6236, 0.4392, 0.9732, 0.2056, 0.9602, 0.1629, 0.9602, 0.1629, 0.9732, 0.2056, 0.75, 0.02244, 0.7056, 0.02682, 0.7056, 0.02682, 0.75, 0.02244])
me_cylinder.use_remesh_fix_poles = True
me_cylinder.use_remesh_preserve_attributes = False
me_cylinder.update()

# ---- objects
ob_light = bpy.data.objects.new('Light', light_light)
ob_camera = bpy.data.objects.new('Camera', cam_camera)
ob_cylinder = bpy.data.objects.new('Cylinder', me_cylinder)

# ---- transforms, parenting, visibility, modifiers, constraints
ob_light.location = (4.076, 1.005, 5.904)
ob_light.rotation_euler = (0.6503, 0.05522, 1.866)
ob_light.lock_rotations_4d = False
ob_light.empty_display_type = 'ARROWS'
ob_light.color = (0.0, 0.0, 0.0, 0.0)
ob_light.lineart.crease_threshold = 0.0
ob_camera.location = (7.359, -6.926, 4.958)
ob_camera.rotation_euler = (1.109, 0.0, 0.8149)
ob_camera.lock_rotations_4d = False
ob_camera.empty_display_type = 'ARROWS'
ob_camera.color = (0.0, 0.0, 0.0, 0.0)
ob_camera.display_type = 'WIRE'
ob_camera.lineart.crease_threshold = 0.0
ob_cylinder.location = (0.0, 0.0, 0.0)

# ---- collection membership
col_collection.objects.link(ob_light)
col_collection.objects.link(ob_camera)
col_collection.objects.link(ob_cylinder)

# ---- scene / render settings (as saved in the file)
scene.camera = ob_camera
scene.frame_start = 1; scene.frame_end = 250; scene.frame_set(1)
scene.render.engine = 'BLENDER_EEVEE_NEXT'
scene.cycles.sampling_pattern = 'TABULATED_SOBOL'
scene.cycles.use_light_tree = False
scene.view_settings.view_transform = 'Filmic'
bpy.context.view_layer.update()
